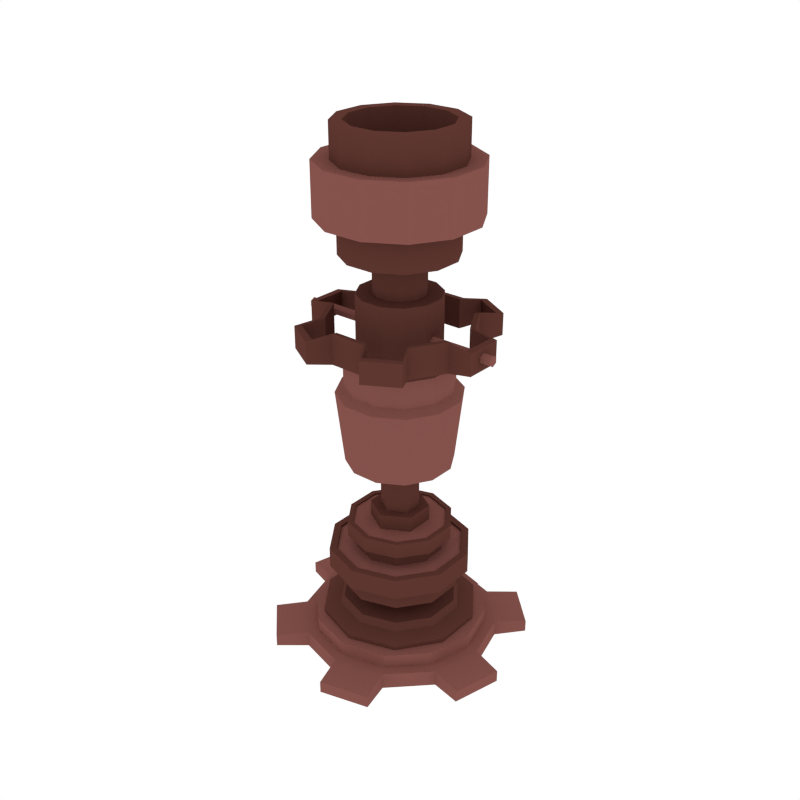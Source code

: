 # Source: Support01.blend  (saved by Blender 2.79.0; exported with 4.5.12 LTS)
import bpy
from mathutils import Matrix  # noqa: F401  (used for matrix-valued properties, if any)

bpy.ops.wm.read_factory_settings(use_empty=True)
scene = bpy.context.scene
scene.name = 'Scene'

# ---- collections
col_collection_1 = bpy.data.collections.new('Collection 1'); scene.collection.children.link(col_collection_1)

# ---- materials (node trees are filled in below, after node groups)
mat_light = bpy.data.materials.new('Light')
mat_light.alpha_threshold = 0.0
mat_light.diffuse_color = (0.233, 0.08512, 0.07147, 1.0)
mat_light.roughness = 0.5
mat_dark = bpy.data.materials.new('Dark')
mat_dark.alpha_threshold = 0.0
mat_dark.diffuse_color = (0.1107, 0.03844, 0.02956, 1.0)
mat_dark.roughness = 0.5

# ---- material node trees

# ---- world
world_world = bpy.data.worlds.new('World'); scene.world = world_world
world_world.color = (1.0, 1.0, 1.0)
world_world.use_sun_shadow = False
world_world.sun_shadow_jitter_overblur = 0.0
world_world.cycles.sampling_method = 'NONE'
world_world.cycles.sample_map_resolution = 256

# ---- meshes
me_cylinder_162 = bpy.data.meshes.new('Cylinder.162')
me_cylinder_162.from_pydata([(-0.1843, 0.2536, 0.4131), (-0.2981, 0.09687, 0.4131), (-0.2981, -0.09687, 0.4131), (-0.1843, -0.2536, 0.4131), (1.402e-06, -0.3135, 0.4131), (0.1843, -0.2536, 0.4131), (0.2981, -0.09687, 0.4131), (0.2981, 0.09687, 0.4131), (1.43e-06, 0.3135, 0.4131), (0.1843, 0.2536, 0.4131), (-0.1843, 0.2536, 0.3079), (-0.2981, 0.09687, 0.3079), (-0.2981, -0.09687, 0.3079), (-0.1843, -0.2536, 0.3079), (1.402e-06, -0.3135, 0.3079), (0.1843, -0.2536, 0.3079), (1.425e-06, 0.5243, -0.0436), (1.425e-06, 0.5243, 0.0436), (0.2622, 0.4541, -0.0436), (0.2622, 0.4541, 0.0436), (0.4541, 0.2622, -0.0436), (0.4541, 0.2622, 0.0436), (0.5243, -4.856e-07, -0.0436), (0.5243, -4.856e-07, 0.0436), (0.4541, -0.2622, -0.0436), (0.4541, -0.2622, 0.0436), (0.2622, -0.4541, -0.0436), (0.2622, -0.4541, 0.0436), (1.504e-06, -0.5243, -0.0436), (1.504e-06, -0.5243, 0.0436), (-0.2622, -0.4541, -0.0436), (-0.2622, -0.4541, 0.0436), (-0.4541, -0.2622, -0.0436), (-0.4541, -0.2622, 0.0436), (-0.5243, -7.065e-07, -0.0436), (-0.5243, -7.065e-07, 0.0436), (-0.4541, 0.2622, -0.0436), (-0.4541, 0.2622, 0.0436), (-0.2622, 0.4541, -0.0436), (-0.2622, 0.4541, 0.0436), (-0.04622, 0.6884, -0.0321), (-0.04622, 0.6884, 0.0321), (0.3842, 0.573, 0.0321), (0.3842, 0.573, -0.0321), (0.573, 0.3842, -0.0321), (0.573, 0.3842, 0.0321), (0.6884, -0.04622, 0.0321), (0.6884, -0.04622, -0.0321), (0.6193, -0.3042, -0.0321), (0.6193, -0.3042, 0.0321), (0.3042, -0.6193, 0.0321), (0.3042, -0.6193, -0.0321), (0.04623, -0.6884, -0.0321), (0.04623, -0.6884, 0.0321), (-0.3842, -0.573, 0.0321), (-0.3842, -0.573, -0.0321), (-0.573, -0.3842, -0.0321), (-0.573, -0.3842, 0.0321), (-0.6884, 0.04622, 0.0321), (-0.6884, 0.04622, -0.0321), (-0.6193, 0.3042, -0.0321), (-0.6193, 0.3042, 0.0321), (-0.3042, 0.6193, 0.0321), (-0.3042, 0.6193, -0.0321), (0.2981, -0.09687, 0.3079), (0.2981, 0.09687, 0.3079), (1.43e-06, 0.3135, 0.3079), (0.1843, 0.2536, 0.3079), (-0.105, 0.1445, 0.3079), (-0.1699, 0.05521, 0.3079), (-0.1699, -0.05521, 0.3079), (-0.105, -0.1445, 0.3079), (1.413e-06, -0.1787, 0.3079), (0.105, -0.1445, 0.3079), (0.1699, -0.05521, 0.3079), (0.1699, 0.05521, 0.3079), (1.429e-06, 0.1787, 0.3079), (0.105, 0.1445, 0.3079), (-0.105, 0.1445, 0.208), (-0.1699, 0.05521, 0.208), (-0.1699, -0.05521, 0.208), (-0.105, -0.1445, 0.208), (1.413e-06, -0.1787, 0.208), (0.105, -0.1445, 0.208), (0.1699, -0.05521, 0.208), (0.1699, 0.05521, 0.208), (1.429e-06, 0.1787, 0.208), (0.105, 0.1445, 0.208), (-0.1813, 0.2495, 0.208), (-0.2933, 0.09529, 0.208), (-0.2933, -0.09529, 0.208), (-0.1813, -0.2495, 0.208), (1.403e-06, -0.3084, 0.208), (0.1813, -0.2495, 0.208), (0.2933, -0.09529, 0.208), (0.2933, 0.09529, 0.208), (1.43e-06, 0.3084, 0.208), (0.1813, 0.2495, 0.208), (-0.1938, 0.2667, 0.1677), (-0.3135, 0.1019, 0.1677), (-0.3135, -0.1019, 0.1677), (-0.1938, -0.2667, 0.1677), (1.401e-06, -0.3296, 0.1677), (0.1938, -0.2667, 0.1677), (0.3135, -0.1019, 0.1677), (0.3135, 0.1019, 0.1677), (1.43e-06, 0.3296, 0.1677), (0.1938, 0.2667, 0.1677), (-0.247, 0.3399, 0.1456), (-0.2425, 0.3338, 0.1103), (-0.3996, 0.1298, 0.1456), (-0.3924, 0.1275, 0.1103), (-0.3996, -0.1298, 0.1456), (-0.3924, -0.1275, 0.1103), (-0.247, -0.3399, 0.1456), (-0.2425, -0.3338, 0.1103), (1.39e-06, -0.4202, 0.1456), (1.391e-06, -0.4126, 0.1103), (0.247, -0.3399, 0.1456), (0.2425, -0.3338, 0.1103), (0.3996, -0.1298, 0.1456), (0.3924, -0.1275, 0.1103), (0.3996, 0.1298, 0.1456), (0.3924, 0.1275, 0.1103), (0.247, 0.3399, 0.1456), (0.2425, 0.3338, 0.1103), (1.427e-06, 0.4202, 0.1456), (1.427e-06, 0.4126, 0.1103), (0.2323, 0.4024, 0.0436), (1.425e-06, 0.4647, 0.0436), (0.4024, 0.2323, 0.0436), (0.4647, -4.917e-07, 0.0436), (0.4024, -0.2323, 0.0436), (0.2323, -0.4024, 0.0436), (1.495e-06, -0.4647, 0.0436), (-0.2323, -0.4024, 0.0436), (-0.4024, -0.2323, 0.0436), (-0.4647, -6.874e-07, 0.0436), (-0.4024, 0.2323, 0.0436), (-0.2323, 0.4024, 0.0436), (0.2323, 0.4024, 0.1163), (1.425e-06, 0.4647, 0.1163), (0.4024, 0.2323, 0.1163), (0.4647, -4.917e-07, 0.1163), (0.4024, -0.2323, 0.1163), (0.2323, -0.4024, 0.1163), (1.495e-06, -0.4647, 0.1163), (-0.2323, -0.4024, 0.1163), (-0.4024, -0.2323, 0.1163), (-0.4647, -6.874e-07, 0.1163), (-0.4024, 0.2323, 0.1163), (-0.2323, 0.4024, 0.1163), (0.2236, 0.3078, 0.4157), (1.43e-06, 0.3805, 0.4157), (0.3618, 0.1176, 0.4157), (0.3618, -0.1176, 0.4157), (0.2236, -0.3078, 0.4157), (1.397e-06, -0.3805, 0.4157), (-0.2236, -0.3078, 0.4157), (-0.3618, -0.1176, 0.4157), (-0.3618, 0.1176, 0.4157), (-0.2236, 0.3078, 0.4157), (0.2236, 0.3078, 0.5252), (1.43e-06, 0.3805, 0.5252), (0.3618, 0.1176, 0.5252), (0.3618, -0.1176, 0.5252), (0.2236, -0.3078, 0.5252), (1.397e-06, -0.3805, 0.5252), (-0.2236, -0.3078, 0.5252), (-0.3618, -0.1176, 0.5252), (-0.3618, 0.1176, 0.5252), (-0.2236, 0.3078, 0.5252), (0.2, 0.2752, 0.5252), (1.43e-06, 0.3402, 0.5252), (0.3236, 0.1051, 0.5252), (0.3236, -0.1051, 0.5252), (0.2, -0.2752, 0.5252), (1.4e-06, -0.3402, 0.5252), (-0.2, -0.2752, 0.5252), (-0.3236, -0.1051, 0.5252), (-0.3236, 0.1051, 0.5252), (-0.2, 0.2752, 0.5252), (0.2, 0.2752, 0.5138), (1.43e-06, 0.3402, 0.5138), (0.3236, 0.1051, 0.5138), (0.3236, -0.1051, 0.5138), (0.2, -0.2752, 0.5138), (1.4e-06, -0.3402, 0.5138), (-0.2, -0.2752, 0.5138), (-0.3236, -0.1051, 0.5138), (-0.3236, 0.1051, 0.5138), (-0.2, 0.2752, 0.5138)], [], [(67, 66, 8, 9), (69, 70, 12, 11), (70, 71, 13, 12), (71, 72, 14, 13), (65, 67, 9, 7), (76, 68, 10, 66), (75, 77, 67, 65), (72, 73, 15, 14), (10, 11, 1, 0), (1, 2, 159, 160), (74, 75, 65, 64), (13, 14, 4, 3), (68, 69, 11, 10), (77, 76, 66, 67), (11, 12, 2, 1), (14, 15, 5, 4), (16, 17, 19, 18), (35, 37, 61, 58), (20, 21, 23, 22), (30, 31, 54, 55), (24, 25, 27, 26), (21, 20, 44, 45), (28, 29, 31, 30), (36, 34, 59, 60), (32, 33, 35, 34), (39, 17, 41, 62), (33, 31, 135, 136), (36, 37, 39, 38), (19, 21, 45, 42), (16, 18, 20, 22, 24, 26, 28, 30, 32, 34, 36, 38), (43, 42, 45, 44), (47, 46, 49, 48), (51, 50, 53, 52), (55, 54, 57, 56), (59, 58, 61, 60), (63, 62, 41, 40), (32, 30, 55, 56), (26, 27, 50, 51), (37, 36, 60, 61), (31, 33, 57, 54), (28, 26, 51, 52), (22, 23, 46, 47), (33, 32, 56, 57), (17, 16, 40, 41), (27, 29, 53, 50), (24, 22, 47, 48), (18, 19, 42, 43), (29, 28, 52, 53), (38, 39, 62, 63), (23, 25, 49, 46), (20, 18, 43, 44), (16, 38, 63, 40), (25, 24, 48, 49), (34, 35, 58, 59), (78, 79, 69, 68), (79, 80, 70, 69), (83, 84, 74, 73), (81, 82, 72, 71), (86, 78, 68, 76), (85, 87, 77, 75), (91, 92, 82, 81), (95, 97, 87, 85), (88, 89, 79, 78), (73, 74, 64, 15), (82, 83, 73, 72), (87, 86, 76, 77), (84, 85, 75, 74), (93, 94, 84, 83), (80, 81, 71, 70), (103, 104, 94, 93), (97, 96, 86, 87), (92, 93, 83, 82), (90, 91, 81, 80), (106, 98, 88, 96), (101, 102, 92, 91), (104, 105, 95, 94), (100, 101, 91, 90), (96, 88, 78, 86), (107, 106, 96, 97), (89, 90, 80, 79), (94, 95, 85, 84), (126, 108, 98, 106), (120, 122, 105, 104), (102, 103, 93, 92), (98, 99, 89, 88), (110, 112, 100, 99), (118, 120, 104, 103), (114, 116, 102, 101), (116, 118, 103, 102), (124, 126, 106, 107), (108, 110, 99, 98), (122, 124, 107, 105), (105, 107, 97, 95), (111, 110, 108, 109), (115, 114, 112, 113), (119, 118, 116, 117), (109, 108, 126, 127), (99, 100, 90, 89), (112, 114, 101, 100), (123, 122, 120, 121), (127, 126, 124, 125), (125, 124, 122, 123), (121, 120, 118, 119), (113, 112, 110, 111), (117, 116, 114, 115), (127, 125, 123, 121, 119, 117, 115, 113, 111, 109), (130, 128, 140, 142), (31, 29, 134, 135), (29, 27, 133, 134), (27, 25, 132, 133), (25, 23, 131, 132), (17, 39, 139, 129), (19, 17, 129, 128), (23, 21, 130, 131), (39, 37, 138, 139), (21, 19, 128, 130), (37, 35, 137, 138), (35, 33, 136, 137), (140, 141, 151, 150, 149, 148, 147, 146, 145, 144, 143, 142), (137, 136, 148, 149), (134, 133, 145, 146), (131, 130, 142, 143), (138, 137, 149, 150), (135, 134, 146, 147), (132, 131, 143, 144), (139, 138, 150, 151), (128, 129, 141, 140), (136, 135, 147, 148), (133, 132, 144, 145), (129, 139, 151, 141), (64, 65, 7, 6), (66, 10, 0, 8), (12, 13, 3, 2), (15, 64, 6, 5), (157, 156, 166, 167), (4, 5, 156, 157), (7, 9, 152, 154), (0, 1, 160, 161), (3, 4, 157, 158), (6, 7, 154, 155), (8, 0, 161, 153), (2, 3, 158, 159), (5, 6, 155, 156), (9, 8, 153, 152), (169, 168, 178, 179), (154, 152, 162, 164), (161, 160, 170, 171), (158, 157, 167, 168), (155, 154, 164, 165), (153, 161, 171, 163), (159, 158, 168, 169), (156, 155, 165, 166), (152, 153, 163, 162), (160, 159, 169, 170), (176, 175, 185, 186), (166, 165, 175, 176), (162, 163, 173, 172), (170, 169, 179, 180), (167, 166, 176, 177), (164, 162, 172, 174), (171, 170, 180, 181), (168, 167, 177, 178), (165, 164, 174, 175), (163, 171, 181, 173), (182, 183, 191, 190, 189, 188, 187, 186, 185, 184), (172, 173, 183, 182), (180, 179, 189, 190), (177, 176, 186, 187), (174, 172, 182, 184), (181, 180, 190, 191), (178, 177, 187, 188), (175, 174, 184, 185), (173, 181, 191, 183), (179, 178, 188, 189)])
me_cylinder_162.polygons.foreach_set('material_index', [1, 1, 1, 1, 1, 1, 1, 1, 1, 1, 1, 1, 1, 1, 1, 1, 0, 0, 0, 0, 0, 0, 0, 0, 0, 0, 0, 0, 0, 0, 0, 0, 0, 0, 0, 0, 0, 0, 0, 0, 0, 0, 0, 0, 0, 0, 0, 0, 0, 0, 0, 0, 0, 0, 0, 0, 0, 0, 0, 0, 1, 1, 1, 1, 0, 0, 0, 1, 0, 1, 1, 1, 1, 1, 1, 1, 1, 1, 1, 1, 1, 1, 1, 1, 1, 1, 1, 1, 1, 1, 1, 1, 1, 1, 1, 1, 1, 1, 1, 1, 1, 1, 1, 1, 1, 1, 0, 0, 0, 0, 0, 0, 0, 0, 0, 0, 0, 0, 0, 0, 0, 0, 0, 0, 0, 0, 0, 0, 0, 0, 1, 1, 1, 1, 1, 1, 1, 1, 1, 1, 1, 1, 1, 1, 1, 1, 1, 1, 1, 1, 1, 1, 1, 1, 1, 1, 1, 1, 1, 1, 1, 1, 1, 1, 0, 1, 1, 1, 1, 1, 1, 1, 1, 1])
me_cylinder_162.materials.append(mat_light)
me_cylinder_162.materials.append(mat_dark)
me_cylinder_162.use_remesh_preserve_volume = False
me_cylinder_162.use_remesh_preserve_attributes = False
me_cylinder_162.use_mirror_vertex_groups = False
me_cylinder_162.update()
me_cylinder_226 = bpy.data.meshes.new('Cylinder.226')
me_cylinder_226.from_pydata([(-0.1001, -0.3718, 0.7831), (0.09968, -0.3726, 0.7831), (0.2731, -0.2734, 0.7831), (0.3736, -0.1008, 0.7831), (0.3744, 0.09894, 0.7831), (0.2752, 0.2723, 0.7831), (0.1026, 0.3729, 0.7831), (-0.09718, 0.3736, 0.7831), (-0.2706, 0.2744, 0.7831), (-0.3711, 0.1018, 0.7831), (-0.3719, -0.09792, 0.7831), (-0.2727, -0.2713, 0.7831), (-0.1646, -0.4794, 0.7622), (0.1634, -0.4807, 0.7622), (0.3339, -0.3831, 0.7622), (0.499, -0.09969, 0.7622), (0.4998, 0.09684, 0.7622), (0.3369, 0.3815, 0.7622), (0.1671, 0.4804, 0.7622), (-0.1609, 0.4817, 0.7622), (-0.3314, 0.3841, 0.7622), (-0.4965, 0.1007, 0.7622), (-0.4973, -0.09583, 0.7622), (-0.3344, -0.3805, 0.7622), (-0.09311, -0.3463, 0.7824), (0.09292, -0.347, 0.7824), (0.2544, -0.2546, 0.7824), (0.348, -0.09385, 0.7824), (0.3487, 0.09217, 0.7824), (0.2564, 0.2536, 0.7824), (0.09561, 0.3473, 0.7824), (-0.09042, 0.348, 0.7824), (-0.2519, 0.2556, 0.7824), (-0.3455, 0.09486, 0.7824), (-0.3462, -0.09116, 0.7824), (-0.2538, -0.2526, 0.7824), (0.1522, -0.4476, 0.7629), (0.3111, -0.3567, 0.7629), (0.4648, -0.0928, 0.7629), (0.4655, 0.09022, 0.7629), (0.3138, 0.3553, 0.7629), (0.1557, 0.4474, 0.7629), (-0.1497, 0.4486, 0.7629), (-0.3086, 0.3577, 0.7629), (-0.4623, 0.09381, 0.7629), (-0.463, -0.08921, 0.7629), (-0.3113, -0.3543, 0.7629), (-0.1532, -0.4464, 0.7629), (-0.1001, -0.3718, 0.6249), (0.09968, -0.3726, 0.6249), (0.2731, -0.2734, 0.6249), (0.3736, -0.1008, 0.6249), (0.3744, 0.09894, 0.6249), (0.2752, 0.2723, 0.6249), (0.1026, 0.3729, 0.6249), (-0.09718, 0.3736, 0.6249), (-0.2706, 0.2744, 0.6249), (-0.3711, 0.1018, 0.6249), (-0.3719, -0.09792, 0.6249), (-0.2727, -0.2713, 0.6249), (-0.1646, -0.4794, 0.6457), (0.1634, -0.4807, 0.6457), (0.3339, -0.3831, 0.6457), (0.499, -0.09969, 0.6457), (0.4998, 0.09684, 0.6457), (0.3369, 0.3815, 0.6457), (0.1671, 0.4804, 0.6457), (-0.1609, 0.4817, 0.6457), (-0.3314, 0.3841, 0.6457), (-0.4965, 0.1007, 0.6457), (-0.4973, -0.09583, 0.6457), (-0.3344, -0.3805, 0.6457), (-0.1001, -0.3718, 0.704), (0.09968, -0.3726, 0.704), (0.2731, -0.2734, 0.704), (0.3736, -0.1008, 0.704), (0.3744, 0.09894, 0.704), (0.2752, 0.2723, 0.704), (0.1026, 0.3729, 0.704), (-0.09718, 0.3736, 0.704), (-0.2706, 0.2744, 0.704), (-0.3711, 0.1018, 0.704), (-0.3719, -0.09792, 0.704), (-0.2727, -0.2713, 0.704), (-0.1646, -0.4794, 0.704), (0.1634, -0.4807, 0.704), (0.3339, -0.3831, 0.704), (0.499, -0.09969, 0.704), (0.4998, 0.09684, 0.704), (0.3369, 0.3815, 0.704), (0.1671, 0.4804, 0.704), (-0.1609, 0.4817, 0.704), (-0.3314, 0.3841, 0.704), (-0.4965, 0.1007, 0.704), (-0.4973, -0.09583, 0.704), (-0.3344, -0.3805, 0.704), (-0.09311, -0.3463, 0.6256), (0.09292, -0.347, 0.6256), (0.2544, -0.2546, 0.6256), (0.348, -0.09385, 0.6256), (0.3487, 0.09217, 0.6256), (0.2564, 0.2536, 0.6256), (0.09561, 0.3473, 0.6256), (-0.09042, 0.348, 0.6256), (-0.2519, 0.2556, 0.6256), (-0.3455, 0.09486, 0.6256), (-0.3462, -0.09116, 0.6256), (-0.2538, -0.2526, 0.6256), (0.1522, -0.4476, 0.645), (0.3111, -0.3567, 0.645), (0.4648, -0.0928, 0.645), (0.4655, 0.09022, 0.645), (0.3138, 0.3553, 0.645), (0.1557, 0.4474, 0.645), (-0.1497, 0.4486, 0.645), (-0.3086, 0.3577, 0.645), (-0.4623, 0.09381, 0.645), (-0.463, -0.08921, 0.645), (-0.3113, -0.3543, 0.645), (-0.1532, -0.4464, 0.645), (-0.09311, -0.3463, 0.704), (0.09292, -0.347, 0.704), (0.2544, -0.2546, 0.704), (0.348, -0.09385, 0.704), (0.3487, 0.09217, 0.704), (0.2564, 0.2536, 0.704), (0.09561, 0.3473, 0.704), (-0.09042, 0.348, 0.704), (-0.2519, 0.2556, 0.704), (-0.3455, 0.09486, 0.704), (-0.3462, -0.09116, 0.704), (-0.2538, -0.2526, 0.704), (0.1522, -0.4476, 0.704), (0.3111, -0.3567, 0.704), (0.4648, -0.0928, 0.704), (0.4655, 0.09022, 0.704), (0.3138, 0.3553, 0.704), (0.1557, 0.4474, 0.704), (-0.1497, 0.4486, 0.704), (-0.3086, 0.3577, 0.704), (-0.4623, 0.09381, 0.704), (-0.463, -0.08921, 0.704), (-0.3113, -0.3543, 0.704), (-0.1532, -0.4464, 0.704), (0.5542, -0.03033, 0.6922), (0.5542, -0.006062, 0.6782), (0.5542, -0.03033, 0.7203), (0.5542, -0.006062, 0.7343), (0.5542, 0.0182, 0.7203), (0.5542, 0.0182, 0.6922), (-0.5639, -0.03033, 0.6922), (-0.5639, -0.006062, 0.6782), (-0.5639, -0.03033, 0.7203), (-0.5639, -0.006062, 0.7343), (-0.5639, 0.0182, 0.7203), (-0.5639, 0.0182, 0.6922), (0.07333, 0.27, 0.56), (0.07333, 0.27, 0.0), (-0.07152, 0.2705, 0.56), (-0.07152, 0.2705, 0.0), (-0.1972, 0.1985, 0.56), (-0.1972, 0.1985, 0.0), (-0.27, 0.07333, 0.56), (-0.27, 0.07333, 0.0), (-0.2705, -0.07152, 0.56), (-0.2705, -0.07152, 0.0), (-0.1985, -0.1972, 0.56), (-0.1985, -0.1972, 0.0), (-0.07333, -0.27, 0.56), (-0.07333, -0.27, 0.0), (0.07152, -0.2705, 0.56), (0.07152, -0.2705, 0.0), (0.1972, -0.1985, 0.56), (0.1972, -0.1985, 0.0), (0.27, -0.07333, 0.56), (0.27, -0.07333, 0.0), (0.2705, 0.07152, 0.56), (0.2705, 0.07152, 0.0), (0.1985, 0.1972, 0.56), (0.1985, 0.1972, 0.0), (0.05634, 0.2075, 0.56), (-0.05495, 0.2079, 0.56), (-0.1515, 0.1525, 0.56), (-0.2075, 0.05634, 0.56), (-0.2079, -0.05495, 0.56), (-0.1525, -0.1515, 0.56), (-0.05634, -0.2075, 0.56), (0.05495, -0.2079, 0.56), (0.1515, -0.1525, 0.56), (0.2075, -0.05634, 0.56), (0.2079, 0.05495, 0.56), (0.1525, 0.1515, 0.56), (0.05634, 0.2075, 0.9042), (-0.05495, 0.2079, 0.9042), (-0.1515, 0.1525, 0.9042), (-0.2075, 0.05634, 0.9042), (-0.2079, -0.05495, 0.9042), (-0.1525, -0.1515, 0.9042), (-0.05634, -0.2075, 0.9042), (0.05495, -0.2079, 0.9042), (0.1515, -0.1525, 0.9042), (0.2075, -0.05634, 0.9042), (0.2079, 0.05495, 0.9042), (0.1525, 0.1515, 0.9042), (0.03494, 0.1287, 0.9042), (-0.03408, 0.1289, 0.9042), (-0.09397, 0.0946, 0.9042), (-0.1287, 0.03494, 0.9042), (-0.1289, -0.03408, 0.9042), (-0.0946, -0.09397, 0.9042), (-0.03494, -0.1287, 0.9042), (0.03408, -0.1289, 0.9042), (0.09397, -0.0946, 0.9042), (0.1287, -0.03494, 0.9042), (0.1289, 0.03408, 0.9042), (0.0946, 0.09397, 0.9042), (0.03494, 0.1287, 1.098), (-0.03408, 0.1289, 1.098), (-0.09397, 0.0946, 1.098), (-0.1287, 0.03494, 1.098), (-0.1289, -0.03408, 1.098), (-0.0946, -0.09397, 1.098), (-0.03494, -0.1287, 1.098), (0.03408, -0.1289, 1.098), (0.09397, -0.0946, 1.098), (0.1287, -0.03494, 1.098), (0.1289, 0.03408, 1.098), (0.0946, 0.09397, 1.098), (0.2091, 0.2077, 1.098), (0.2849, 0.07532, 1.098), (0.2844, -0.07723, 1.098), (0.2077, -0.2091, 1.098), (0.07532, -0.2849, 1.098), (-0.07723, -0.2844, 1.098), (-0.2091, -0.2077, 1.098), (-0.2849, -0.07532, 1.098), (-0.2844, 0.07723, 1.098), (-0.2077, 0.2091, 1.098), (-0.07532, 0.2849, 1.098), (0.07723, 0.2844, 1.098), (0.2091, 0.2077, 1.276), (0.2849, 0.07532, 1.276), (0.2844, -0.07723, 1.276), (0.2077, -0.2091, 1.276), (0.07532, -0.2849, 1.276), (-0.07723, -0.2844, 1.276), (-0.2091, -0.2077, 1.276), (-0.2849, -0.07532, 1.276), (-0.2844, 0.07723, 1.276), (-0.2077, 0.2091, 1.276), (-0.07532, 0.2849, 1.276), (0.07723, 0.2844, 1.276), (0.2873, 0.2854, 1.276), (0.3915, 0.1035, 1.276), (0.3908, -0.1061, 1.276), (0.2854, -0.2873, 1.276), (0.1035, -0.3915, 1.276), (-0.1061, -0.3908, 1.276), (-0.2873, -0.2854, 1.276), (-0.3915, -0.1035, 1.276), (-0.3908, 0.1061, 1.276), (-0.2854, 0.2873, 1.276), (-0.1035, 0.3915, 1.276), (0.1061, 0.3908, 1.276), (0.2873, 0.2854, 1.549), (0.3915, 0.1035, 1.549), (0.3908, -0.1061, 1.549), (0.2854, -0.2873, 1.549), (0.1035, -0.3915, 1.549), (-0.1061, -0.3908, 1.549), (-0.2873, -0.2854, 1.549), (-0.3915, -0.1035, 1.549), (-0.3908, 0.1061, 1.549), (-0.2854, 0.2873, 1.549), (-0.1035, 0.3915, 1.549), (0.1061, 0.3908, 1.549), (0.2295, 0.2253, 1.543), (0.3118, 0.08173, 1.543), (0.3112, -0.0838, 1.543), (0.228, -0.2269, 1.543), (0.08434, -0.3091, 1.543), (-0.08118, -0.3086, 1.543), (-0.2242, -0.2253, 1.543), (-0.3065, -0.08172, 1.543), (-0.306, 0.0838, 1.543), (-0.2227, 0.2269, 1.543), (-0.07911, 0.3091, 1.543), (0.08641, 0.3086, 1.543), (0.2295, 0.2253, 1.722), (0.3118, 0.08173, 1.722), (0.3112, -0.0838, 1.722), (0.228, -0.2269, 1.722), (0.08434, -0.3091, 1.722), (-0.08118, -0.3086, 1.722), (-0.2242, -0.2253, 1.722), (-0.3065, -0.08172, 1.722), (-0.306, 0.0838, 1.722), (-0.2227, 0.2269, 1.722), (-0.07911, 0.3091, 1.722), (0.08641, 0.3086, 1.722), (0.1867, 0.1829, 1.722), (0.2535, 0.06632, 1.722), (0.253, -0.068, 1.722), (0.1855, -0.1841, 1.722), (0.06893, -0.2509, 1.722), (-0.06538, -0.2504, 1.722), (-0.1815, -0.1829, 1.722), (-0.2482, -0.06632, 1.722), (-0.2478, 0.068, 1.722), (-0.1802, 0.1841, 1.722), (-0.0637, 0.2509, 1.722), (0.07061, 0.2504, 1.722), (0.1867, 0.1829, 1.572), (0.2535, 0.06632, 1.572), (0.253, -0.068, 1.572), (0.1855, -0.1841, 1.572), (0.06893, -0.2509, 1.572), (-0.06538, -0.2504, 1.572), (-0.1815, -0.1829, 1.572), (-0.2482, -0.06632, 1.572), (-0.2478, 0.068, 1.572), (-0.1802, 0.1841, 1.572), (-0.0637, 0.2509, 1.572), (0.07061, 0.2504, 1.572), (0.1161, 0.1127, 1.564), (0.1572, 0.04087, 1.564), (0.1569, -0.0419, 1.564), (0.1153, -0.1134, 1.564), (0.04348, -0.1546, 1.564), (-0.03929, -0.1543, 1.564), (-0.1108, -0.1127, 1.564), (-0.152, -0.04086, 1.564), (-0.1517, 0.0419, 1.564), (-0.1101, 0.1134, 1.564), (-0.03825, 0.1546, 1.564), (0.04452, 0.1543, 1.564), (0.1161, 0.1127, 1.204), (0.1572, 0.04087, 1.204), (0.1569, -0.0419, 1.204), (0.1153, -0.1134, 1.204), (0.04348, -0.1546, 1.204), (-0.03929, -0.1543, 1.204), (-0.1108, -0.1127, 1.204), (-0.152, -0.04086, 1.204), (-0.1517, 0.0419, 1.204), (-0.1101, 0.1134, 1.204), (-0.03825, 0.1546, 1.204), (0.04452, 0.1543, 1.204), (0.07333, 0.27, 0.4204), (-0.07152, 0.2705, 0.4204), (-0.1972, 0.1985, 0.4204), (-0.27, 0.07333, 0.4204), (-0.2705, -0.07152, 0.4204), (-0.1985, -0.1972, 0.4204), (-0.07333, -0.27, 0.4204), (0.07152, -0.2705, 0.4204), (0.1972, -0.1985, 0.4204), (0.27, -0.07333, 0.4204), (0.2705, 0.07152, 0.4204), (0.1985, 0.1972, 0.4204), (0.08483, 0.3124, 0.3863), (-0.08273, 0.3129, 0.3863), (-0.2281, 0.2297, 0.3863), (-0.3124, 0.08483, 0.3863), (-0.3129, -0.08273, 0.3863), (-0.2297, -0.2281, 0.3863), (-0.08483, -0.3124, 0.3863), (0.08273, -0.3129, 0.3863), (0.2281, -0.2297, 0.3863), (0.3124, -0.08483, 0.3863), (0.3129, 0.08273, 0.3863), (0.2297, 0.2281, 0.3863)], [], [(74, 2, 14, 86), (17, 18, 41, 40), (0, 1, 25, 24), (20, 8, 32, 43), (82, 10, 22, 94), (11, 23, 46, 35), (80, 8, 20, 92), (72, 0, 12, 84), (21, 22, 45, 44), (78, 6, 18, 90), (7, 19, 42, 31), (1, 13, 36, 25), (76, 4, 16, 88), (9, 81, 93, 21), (11, 83, 95, 23), (1, 73, 85, 13), (3, 75, 87, 15), (5, 77, 89, 17), (23, 95, 84, 12), (21, 93, 94, 22), (19, 91, 92, 20), (17, 89, 90, 18), (15, 87, 88, 16), (13, 85, 86, 14), (10, 82, 83, 11), (8, 80, 81, 9), (6, 78, 79, 7), (4, 76, 77, 5), (7, 79, 91, 19), (2, 74, 75, 3), (0, 72, 73, 1), (47, 24, 120, 143), (33, 44, 140, 129), (27, 38, 134, 123), (34, 35, 131, 130), (46, 47, 143, 142), (26, 27, 123, 122), (41, 30, 126, 137), (5, 17, 40, 29), (4, 5, 29, 28), (8, 9, 33, 32), (18, 6, 30, 41), (13, 14, 37, 36), (23, 12, 47, 46), (3, 15, 38, 27), (9, 21, 44, 33), (19, 20, 43, 42), (12, 0, 24, 47), (22, 10, 34, 45), (2, 3, 27, 26), (16, 4, 28, 39), (6, 7, 31, 30), (15, 16, 39, 38), (14, 2, 26, 37), (10, 11, 35, 34), (28, 29, 125, 124), (45, 34, 130, 141), (36, 37, 133, 132), (39, 28, 124, 135), (37, 26, 122, 133), (38, 39, 135, 134), (25, 36, 132, 121), (30, 31, 127, 126), (31, 42, 138, 127), (40, 41, 137, 136), (35, 46, 142, 131), (43, 32, 128, 139), (24, 25, 121, 120), (42, 43, 139, 138), (32, 33, 129, 128), (29, 40, 136, 125), (44, 45, 141, 140), (74, 86, 62, 50), (65, 112, 113, 66), (48, 96, 97, 49), (68, 115, 104, 56), (82, 94, 70, 58), (59, 107, 118, 71), (80, 92, 68, 56), (72, 84, 60, 48), (69, 116, 117, 70), (78, 90, 66, 54), (55, 103, 114, 67), (49, 97, 108, 61), (76, 88, 64, 52), (57, 69, 93, 81), (59, 71, 95, 83), (49, 61, 85, 73), (51, 63, 87, 75), (53, 65, 89, 77), (71, 60, 84, 95), (69, 70, 94, 93), (67, 68, 92, 91), (65, 66, 90, 89), (63, 64, 88, 87), (61, 62, 86, 85), (58, 59, 83, 82), (56, 57, 81, 80), (54, 55, 79, 78), (52, 53, 77, 76), (55, 67, 91, 79), (50, 51, 75, 74), (48, 49, 73, 72), (119, 143, 120, 96), (105, 129, 140, 116), (99, 123, 134, 110), (106, 130, 131, 107), (118, 142, 143, 119), (98, 122, 123, 99), (113, 137, 126, 102), (53, 101, 112, 65), (52, 100, 101, 53), (56, 104, 105, 57), (66, 113, 102, 54), (61, 108, 109, 62), (71, 118, 119, 60), (51, 99, 110, 63), (57, 105, 116, 69), (67, 114, 115, 68), (60, 119, 96, 48), (70, 117, 106, 58), (50, 98, 99, 51), (64, 111, 100, 52), (54, 102, 103, 55), (63, 110, 111, 64), (62, 109, 98, 50), (58, 106, 107, 59), (100, 124, 125, 101), (117, 141, 130, 106), (108, 132, 133, 109), (111, 135, 124, 100), (109, 133, 122, 98), (110, 134, 135, 111), (97, 121, 132, 108), (102, 126, 127, 103), (103, 127, 138, 114), (112, 136, 137, 113), (107, 131, 142, 118), (115, 139, 128, 104), (96, 120, 121, 97), (114, 138, 139, 115), (104, 128, 129, 105), (101, 125, 136, 112), (116, 140, 141, 117), (144, 145, 149, 148, 147, 146), (150, 152, 153, 154, 155, 151), (145, 151, 155, 149), (148, 154, 153, 147), (146, 152, 150, 144), (149, 155, 154, 148), (147, 153, 152, 146), (144, 150, 151, 145), (360, 157, 159, 361), (361, 159, 161, 362), (362, 161, 163, 363), (363, 163, 165, 364), (364, 165, 167, 365), (365, 167, 169, 366), (366, 169, 171, 367), (367, 171, 173, 368), (368, 173, 175, 369), (369, 175, 177, 370), (370, 177, 179, 371), (371, 179, 157, 360), (168, 170, 187, 186), (180, 181, 193, 192), (166, 168, 186, 185), (164, 166, 185, 184), (162, 164, 184, 183), (178, 156, 180, 191), (156, 158, 181, 180), (160, 162, 183, 182), (176, 178, 191, 190), (158, 160, 182, 181), (174, 176, 190, 189), (172, 174, 189, 188), (170, 172, 188, 187), (202, 203, 215, 214), (187, 188, 200, 199), (184, 185, 197, 196), (191, 180, 192, 203), (181, 182, 194, 193), (188, 189, 201, 200), (185, 186, 198, 197), (182, 183, 195, 194), (189, 190, 202, 201), (186, 187, 199, 198), (183, 184, 196, 195), (190, 191, 203, 202), (207, 208, 220, 219), (192, 193, 205, 204), (199, 200, 212, 211), (196, 197, 209, 208), (203, 192, 204, 215), (193, 194, 206, 205), (200, 201, 213, 212), (197, 198, 210, 209), (194, 195, 207, 206), (201, 202, 214, 213), (198, 199, 211, 210), (195, 196, 208, 207), (214, 215, 227, 226), (204, 205, 217, 216), (211, 212, 224, 223), (208, 209, 221, 220), (215, 204, 216, 227), (205, 206, 218, 217), (212, 213, 225, 224), (209, 210, 222, 221), (206, 207, 219, 218), (213, 214, 226, 225), (210, 211, 223, 222), (226, 227, 228, 229), (219, 220, 235, 236), (222, 223, 232, 233), (225, 226, 229, 230), (218, 219, 236, 237), (221, 222, 233, 234), (224, 225, 230, 231), (217, 218, 237, 238), (227, 216, 239, 228), (220, 221, 234, 235), (223, 224, 231, 232), (216, 217, 238, 239), (235, 234, 246, 247), (232, 231, 243, 244), (239, 238, 250, 251), (229, 228, 240, 241), (236, 235, 247, 248), (233, 232, 244, 245), (230, 229, 241, 242), (237, 236, 248, 249), (234, 233, 245, 246), (231, 230, 242, 243), (238, 237, 249, 250), (228, 239, 251, 240), (248, 247, 259, 260), (245, 244, 256, 257), (242, 241, 253, 254), (249, 248, 260, 261), (246, 245, 257, 258), (243, 242, 254, 255), (250, 249, 261, 262), (240, 251, 263, 252), (247, 246, 258, 259), (244, 243, 255, 256), (251, 250, 262, 263), (241, 240, 252, 253), (253, 252, 264, 265), (260, 259, 271, 272), (257, 256, 268, 269), (254, 253, 265, 266), (261, 260, 272, 273), (258, 257, 269, 270), (255, 254, 266, 267), (262, 261, 273, 274), (252, 263, 275, 264), (259, 258, 270, 271), (256, 255, 267, 268), (263, 262, 274, 275), (275, 274, 286, 287), (265, 264, 276, 277), (272, 271, 283, 284), (269, 268, 280, 281), (266, 265, 277, 278), (273, 272, 284, 285), (270, 269, 281, 282), (267, 266, 278, 279), (274, 273, 285, 286), (264, 275, 287, 276), (271, 270, 282, 283), (268, 267, 279, 280), (280, 279, 291, 292), (287, 286, 298, 299), (277, 276, 288, 289), (284, 283, 295, 296), (281, 280, 292, 293), (278, 277, 289, 290), (285, 284, 296, 297), (282, 281, 293, 294), (279, 278, 290, 291), (286, 285, 297, 298), (276, 287, 299, 288), (283, 282, 294, 295), (292, 291, 303, 304), (299, 298, 310, 311), (289, 288, 300, 301), (296, 295, 307, 308), (293, 292, 304, 305), (290, 289, 301, 302), (297, 296, 308, 309), (294, 293, 305, 306), (291, 290, 302, 303), (298, 297, 309, 310), (288, 299, 311, 300), (295, 294, 306, 307), (304, 303, 315, 316), (311, 310, 322, 323), (301, 300, 312, 313), (308, 307, 319, 320), (305, 304, 316, 317), (302, 301, 313, 314), (309, 308, 320, 321), (306, 305, 317, 318), (303, 302, 314, 315), (310, 309, 321, 322), (300, 311, 323, 312), (307, 306, 318, 319), (319, 318, 330, 331), (316, 315, 327, 328), (323, 322, 334, 335), (313, 312, 324, 325), (320, 319, 331, 332), (317, 316, 328, 329), (314, 313, 325, 326), (321, 320, 332, 333), (318, 317, 329, 330), (315, 314, 326, 327), (322, 321, 333, 334), (312, 323, 335, 324), (324, 335, 347, 336), (331, 330, 342, 343), (328, 327, 339, 340), (335, 334, 346, 347), (325, 324, 336, 337), (332, 331, 343, 344), (329, 328, 340, 341), (326, 325, 337, 338), (333, 332, 344, 345), (330, 329, 341, 342), (327, 326, 338, 339), (334, 333, 345, 346), (336, 347, 346, 345, 344, 343, 342, 341, 340, 339, 338, 337), (178, 359, 348, 156), (176, 358, 359, 178), (174, 357, 358, 176), (172, 356, 357, 174), (170, 355, 356, 172), (168, 354, 355, 170), (166, 353, 354, 168), (164, 352, 353, 166), (162, 351, 352, 164), (160, 350, 351, 162), (158, 349, 350, 160), (156, 348, 349, 158), (359, 371, 360, 348), (358, 370, 371, 359), (357, 369, 370, 358), (356, 368, 369, 357), (355, 367, 368, 356), (354, 366, 367, 355), (353, 365, 366, 354), (352, 364, 365, 353), (351, 363, 364, 352), (350, 362, 363, 351), (349, 361, 362, 350), (348, 360, 361, 349), (179, 177, 175, 173, 171, 169, 167, 165, 163, 161, 159, 157)])
me_cylinder_226.polygons.foreach_set('material_index', [1, 1, 1, 1, 1, 1, 1, 1, 1, 1, 1, 1, 1, 1, 1, 1, 1, 1, 1, 1, 1, 1, 1, 1, 1, 1, 1, 1, 1, 1, 1, 1, 1, 1, 1, 1, 1, 1, 1, 1, 1, 1, 1, 1, 1, 1, 1, 1, 1, 1, 1, 1, 1, 1, 1, 1, 1, 1, 1, 1, 1, 1, 1, 1, 1, 1, 1, 1, 1, 1, 1, 1, 1, 1, 1, 1, 1, 1, 1, 1, 1, 1, 1, 1, 1, 1, 1, 1, 1, 1, 1, 1, 1, 1, 1, 1, 1, 1, 1, 1, 1, 1, 1, 1, 1, 1, 1, 1, 1, 1, 1, 1, 1, 1, 1, 1, 1, 1, 1, 1, 1, 1, 1, 1, 1, 1, 1, 1, 1, 1, 1, 1, 1, 1, 1, 1, 1, 1, 1, 1, 1, 1, 1, 1, 0, 0, 0, 0, 0, 0, 0, 0, 0, 0, 0, 0, 0, 0, 0, 0, 0, 0, 0, 0, 0, 1, 0, 0, 0, 0, 0, 0, 0, 0, 0, 0, 0, 1, 1, 1, 1, 1, 1, 1, 1, 1, 1, 1, 1, 1, 1, 1, 1, 1, 1, 1, 1, 1, 1, 1, 1, 1, 1, 1, 1, 1, 1, 1, 1, 1, 1, 1, 1, 1, 1, 1, 1, 1, 1, 1, 1, 1, 1, 1, 1, 1, 1, 1, 1, 1, 1, 1, 1, 1, 1, 1, 0, 0, 0, 0, 0, 0, 0, 0, 0, 0, 0, 0, 0, 0, 0, 0, 0, 0, 0, 0, 0, 0, 0, 0, 0, 0, 0, 0, 0, 0, 0, 0, 0, 0, 0, 0, 1, 1, 1, 1, 1, 1, 1, 1, 1, 1, 1, 1, 1, 1, 1, 1, 1, 1, 1, 1, 1, 1, 1, 1, 1, 1, 1, 1, 1, 1, 1, 1, 1, 1, 1, 1, 1, 1, 1, 1, 1, 1, 1, 1, 1, 1, 1, 1, 1, 1, 1, 1, 1, 1, 1, 1, 1, 1, 1, 1, 1, 0, 0, 0, 0, 0, 0, 0, 0, 0, 0, 0, 0, 0, 0, 0, 0, 0, 0, 0, 0, 0, 0, 0, 0, 0])
me_cylinder_226.materials.append(mat_light)
me_cylinder_226.materials.append(mat_dark)
me_cylinder_226.use_remesh_preserve_volume = False
me_cylinder_226.use_remesh_preserve_attributes = False
me_cylinder_226.use_mirror_vertex_groups = False
me_cylinder_226.update()
me_cylinder_225 = bpy.data.meshes.new('Cylinder.225')
me_cylinder_225.from_pydata([(1.431e-06, 0.155, 0.6291), (1.431e-06, 0.155, 0.7495), (0.1342, 0.07749, 0.6291), (0.1342, 0.07749, 0.7495), (0.1342, -0.07749, 0.6291), (0.1342, -0.07749, 0.7495), (1.417e-06, -0.155, 0.6291), (1.417e-06, -0.155, 0.7495), (-0.1342, -0.07749, 0.6291), (-0.1342, -0.07749, 0.7495), (-0.1342, 0.07749, 0.6291), (-0.1342, 0.07749, 0.7495), (0.08716, 0.05032, 0.7495), (1.431e-06, 0.1006, 0.7495), (0.08716, -0.05032, 0.7495), (1.422e-06, -0.1006, 0.7495), (-0.08716, -0.05032, 0.7495), (-0.08716, 0.05032, 0.7495), (0.08716, 0.05032, 0.9308), (1.431e-06, 0.1006, 0.9308), (0.08716, -0.05032, 0.9308), (1.422e-06, -0.1006, 0.9308), (-0.08716, -0.05032, 0.9308), (-0.08716, 0.05032, 0.9308), (0.04682, 0.02703, 0.9308), (1.431e-06, 0.05406, 0.9308), (0.04682, -0.02703, 0.9308), (1.426e-06, -0.05406, 0.9308), (-0.04682, -0.02703, 0.9308), (-0.04682, 0.02703, 0.9308), (0.04682, 0.02703, 1.074), (1.488e-06, 0.05406, 1.074), (0.04682, -0.02703, 1.074), (1.483e-06, -0.05406, 1.074), (-0.04682, -0.02703, 1.074), (-0.04682, 0.02703, 1.074), (0.07729, 0.1064, 0.3947), (1.431e-06, 0.1315, 0.3947), (0.1251, 0.04063, 0.3947), (0.1251, -0.04063, 0.3947), (0.07729, -0.1064, 0.3947), (1.42e-06, -0.1315, 0.3947), (-0.07729, -0.1064, 0.3947), (-0.1251, -0.04063, 0.3947), (-0.1251, 0.04063, 0.3947), (-0.07729, 0.1064, 0.3947), (0.07729, 0.1064, 0.5145), (1.431e-06, 0.1315, 0.5145), (0.1251, 0.04063, 0.5145), (0.1251, -0.04063, 0.5145), (0.07729, -0.1064, 0.5145), (1.42e-06, -0.1315, 0.5145), (-0.07729, -0.1064, 0.5145), (-0.1251, -0.04063, 0.5145), (-0.1251, 0.04063, 0.5145), (-0.07729, 0.1064, 0.5145), (0.1356, 0.1867, 0.5145), (1.432e-06, 0.2307, 0.5145), (0.2194, 0.0713, 0.5145), (0.2194, -0.0713, 0.5145), (0.1356, -0.1867, 0.5145), (1.412e-06, -0.2307, 0.5145), (-0.1356, -0.1867, 0.5145), (-0.2194, -0.0713, 0.5145), (-0.2194, 0.0713, 0.5145), (-0.1356, 0.1867, 0.5145), (0.1356, 0.1867, 0.5919), (1.432e-06, 0.2307, 0.5919), (0.2194, 0.0713, 0.5919), (0.2194, -0.0713, 0.5919), (0.1356, -0.1867, 0.5919), (1.412e-06, -0.2307, 0.5919), (-0.1356, -0.1867, 0.5919), (-0.2194, -0.0713, 0.5919), (-0.2194, 0.0713, 0.5919), (-0.1356, 0.1867, 0.5919), (0.1646, 0.2265, 0.5938), (1.432e-06, 0.28, 0.5938), (0.2663, 0.08653, 0.5938), (0.2663, -0.08653, 0.5938), (0.1646, -0.2265, 0.5938), (1.408e-06, -0.28, 0.5938), (-0.1646, -0.2265, 0.5938), (-0.2663, -0.08653, 0.5938), (-0.2663, 0.08653, 0.5938), (-0.1646, 0.2265, 0.5938), (0.1646, 0.2265, 0.6744), (1.432e-06, 0.28, 0.6744), (0.2663, 0.08653, 0.6744), (0.2663, -0.08653, 0.6744), (0.1646, -0.2265, 0.6744), (1.408e-06, -0.28, 0.6744), (-0.1646, -0.2265, 0.6744), (-0.2663, -0.08653, 0.6744), (-0.2663, 0.08653, 0.6744), (-0.1646, 0.2265, 0.6744), (0.1472, 0.2026, 0.6744), (1.432e-06, 0.2504, 0.6744), (0.2381, 0.07738, 0.6744), (0.2381, -0.07738, 0.6744), (0.1472, -0.2026, 0.6744), (1.41e-06, -0.2504, 0.6744), (-0.1472, -0.2026, 0.6744), (-0.2381, -0.07738, 0.6744), (-0.2381, 0.07738, 0.6744), (-0.1472, 0.2026, 0.6744), (0.1472, 0.2026, 0.666), (1.432e-06, 0.2504, 0.666), (0.2381, 0.07738, 0.666), (0.2381, -0.07738, 0.666), (0.1472, -0.2026, 0.666), (1.41e-06, -0.2504, 0.666), (-0.1472, -0.2026, 0.666), (-0.2381, -0.07738, 0.666), (-0.2381, 0.07738, 0.666), (-0.1472, 0.2026, 0.666)], [], [(0, 1, 3, 2), (2, 3, 5, 4), (4, 5, 7, 6), (6, 7, 9, 8), (3, 1, 13, 12), (8, 9, 11, 10), (10, 11, 1, 0), (13, 17, 23, 19), (7, 5, 14, 15), (1, 11, 17, 13), (9, 7, 15, 16), (5, 3, 12, 14), (11, 9, 16, 17), (23, 22, 28, 29), (16, 15, 21, 22), (14, 12, 18, 20), (17, 16, 22, 23), (15, 14, 20, 21), (12, 13, 19, 18), (28, 27, 33, 34), (21, 20, 26, 27), (18, 19, 25, 24), (19, 23, 29, 25), (22, 21, 27, 28), (20, 18, 24, 26), (30, 31, 35, 34, 33, 32), (26, 24, 30, 32), (29, 28, 34, 35), (27, 26, 32, 33), (24, 25, 31, 30), (25, 29, 35, 31), (43, 42, 52, 53), (50, 49, 59, 60), (40, 39, 49, 50), (36, 37, 47, 46), (44, 43, 53, 54), (41, 40, 50, 51), (38, 36, 46, 48), (45, 44, 54, 55), (42, 41, 51, 52), (39, 38, 48, 49), (37, 45, 55, 47), (56, 57, 67, 66), (46, 47, 57, 56), (54, 53, 63, 64), (51, 50, 60, 61), (48, 46, 56, 58), (55, 54, 64, 65), (52, 51, 61, 62), (49, 48, 58, 59), (47, 55, 65, 57), (53, 52, 62, 63), (74, 73, 83, 84), (64, 63, 73, 74), (61, 60, 70, 71), (58, 56, 66, 68), (65, 64, 74, 75), (62, 61, 71, 72), (59, 58, 68, 69), (57, 65, 75, 67), (63, 62, 72, 73), (60, 59, 69, 70), (81, 80, 90, 91), (71, 70, 80, 81), (68, 66, 76, 78), (75, 74, 84, 85), (72, 71, 81, 82), (69, 68, 78, 79), (67, 75, 85, 77), (73, 72, 82, 83), (70, 69, 79, 80), (66, 67, 77, 76), (93, 92, 102, 103), (78, 76, 86, 88), (85, 84, 94, 95), (82, 81, 91, 92), (79, 78, 88, 89), (77, 85, 95, 87), (83, 82, 92, 93), (80, 79, 89, 90), (76, 77, 87, 86), (84, 83, 93, 94), (100, 99, 109, 110), (90, 89, 99, 100), (86, 87, 97, 96), (94, 93, 103, 104), (91, 90, 100, 101), (88, 86, 96, 98), (95, 94, 104, 105), (92, 91, 101, 102), (89, 88, 98, 99), (87, 95, 105, 97), (106, 107, 115, 114, 113, 112, 111, 110, 109, 108), (96, 97, 107, 106), (104, 103, 113, 114), (101, 100, 110, 111), (98, 96, 106, 108), (105, 104, 114, 115), (102, 101, 111, 112), (99, 98, 108, 109), (97, 105, 115, 107), (103, 102, 112, 113)])
me_cylinder_225.polygons.foreach_set('material_index', [1, 1, 1, 1, 1, 1, 1, 1, 1, 1, 1, 1, 1, 1, 1, 1, 1, 1, 1, 0, 1, 1, 1, 1, 1, 0, 0, 0, 0, 0, 0, 0, 1, 0, 0, 0, 0, 0, 0, 0, 0, 0, 1, 1, 1, 1, 1, 1, 1, 1, 1, 1, 1, 1, 1, 1, 1, 1, 1, 1, 1, 1, 1, 1, 1, 1, 1, 1, 1, 1, 1, 1, 1, 1, 1, 1, 1, 1, 1, 1, 1, 1, 1, 1, 1, 1, 1, 1, 1, 1, 1, 1, 0, 1, 1, 1, 1, 1, 1, 1, 1, 1])
me_cylinder_225.materials.append(mat_light)
me_cylinder_225.materials.append(mat_dark)
me_cylinder_225.use_remesh_preserve_volume = False
me_cylinder_225.use_remesh_preserve_attributes = False
me_cylinder_225.use_mirror_vertex_groups = False
me_cylinder_225.update()

# ---- objects
ob_upwards_2_base = bpy.data.objects.new('Upwards_2_Base', me_cylinder_162)
ob_upwards_2_gun = bpy.data.objects.new('Upwards_2_Gun', me_cylinder_226)
ob_upwards_2_mid = bpy.data.objects.new('Upwards_2_Mid', me_cylinder_225)

# ---- transforms, parenting, visibility, modifiers, constraints
ob_upwards_2_base.location = (0.0, 0.0, 0.0)
ob_upwards_2_base.lineart.crease_threshold = 0.0
ob_upwards_2_gun.location = (0.0, 0.0, 1.025)
ob_upwards_2_gun.lineart.crease_threshold = 0.0
ob_upwards_2_mid.location = (0.0, 0.0, 0.0)
ob_upwards_2_mid.lineart.crease_threshold = 0.0

# ---- collection membership
col_collection_1.objects.link(ob_upwards_2_base)
col_collection_1.objects.link(ob_upwards_2_gun)
col_collection_1.objects.link(ob_upwards_2_mid)

# ---- scene / render settings (as saved in the file)
scene.frame_start = 1; scene.frame_end = 250; scene.frame_set(0)
scene.render.engine = 'CYCLES'
scene.render.resolution_x = 1000
scene.render.resolution_y = 1000
scene.render.dither_intensity = 0.0
scene.cycles.samples = 200
scene.cycles.sampling_pattern = 'TABULATED_SOBOL'
scene.cycles.light_sampling_threshold = 0.0
scene.cycles.use_adaptive_sampling = False
scene.cycles.use_light_tree = False
scene.cycles.caustics_reflective = False
scene.cycles.caustics_refractive = False
scene.cycles.blur_glossy = 0.0
scene.cycles.max_bounces = 2
scene.cycles.pixel_filter_type = 'GAUSSIAN'
scene.cycles.sample_clamp_indirect = 0.0
scene.view_settings.view_transform = 'Standard'
bpy.context.view_layer.update()

# ---- added for rendering (the .blend has no active camera): camera
cam_auto = bpy.data.cameras.new('AutoCamera')
cam_auto.lens = 50.0
cam_auto.sensor_width = 36.0
cam_auto.clip_end = 1000.0
ob_auto_camera = bpy.data.objects.new('AutoCamera', cam_auto)
scene.collection.objects.link(ob_auto_camera)
ob_auto_camera.location = (3.14891, -3.77869, 3.87124)
ob_auto_camera.rotation_euler = (1.09748, -7.21219e-08, 0.694738)
scene.camera = ob_auto_camera
bpy.context.view_layer.update()
